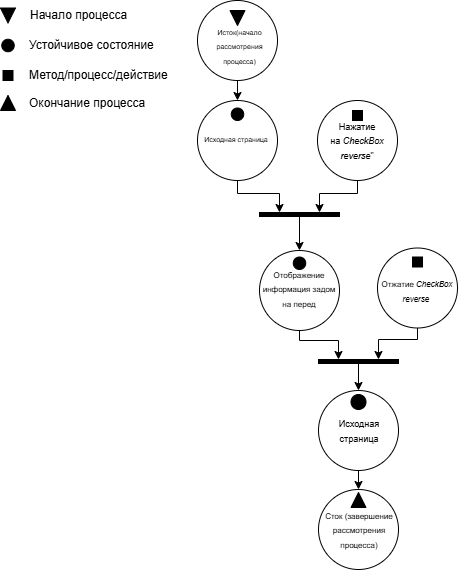

The diagram above was exported from draw.io. Its source (the exported page's mxGraphModel, read from the mxfile embedded in the PNG):
<mxGraphModel dx="1188" dy="663" grid="0" gridSize="10" guides="1" tooltips="1" connect="1" arrows="1" fold="1" page="1" pageScale="1" pageWidth="827" pageHeight="1169" math="0" shadow="0">
  <root>
    <mxCell id="0" />
    <mxCell id="1" parent="0" />
    <mxCell id="KKuJ8PKIBLGBryGxH58w-1" value="" style="ellipse;whiteSpace=wrap;html=1;aspect=fixed;" vertex="1" parent="1">
      <mxGeometry x="240" y="40" width="80" height="80" as="geometry" />
    </mxCell>
    <mxCell id="KKuJ8PKIBLGBryGxH58w-2" value="" style="ellipse;whiteSpace=wrap;html=1;aspect=fixed;" vertex="1" parent="1">
      <mxGeometry x="240" y="140" width="80" height="80" as="geometry" />
    </mxCell>
    <mxCell id="KKuJ8PKIBLGBryGxH58w-3" value="" style="ellipse;whiteSpace=wrap;html=1;aspect=fixed;" vertex="1" parent="1">
      <mxGeometry x="360" y="140" width="80" height="80" as="geometry" />
    </mxCell>
    <mxCell id="KKuJ8PKIBLGBryGxH58w-4" value="" style="ellipse;whiteSpace=wrap;html=1;aspect=fixed;" vertex="1" parent="1">
      <mxGeometry x="302" y="290" width="80" height="80" as="geometry" />
    </mxCell>
    <mxCell id="KKuJ8PKIBLGBryGxH58w-5" value="" style="whiteSpace=wrap;html=1;aspect=fixed;fillColor=#000000;" vertex="1" parent="1">
      <mxGeometry x="395" y="150" width="10" height="10" as="geometry" />
    </mxCell>
    <mxCell id="KKuJ8PKIBLGBryGxH58w-6" value="" style="ellipse;whiteSpace=wrap;html=1;aspect=fixed;fillColor=#000000;" vertex="1" parent="1">
      <mxGeometry x="273.75" y="147.5" width="12.5" height="12.5" as="geometry" />
    </mxCell>
    <mxCell id="KKuJ8PKIBLGBryGxH58w-7" value="" style="triangle;whiteSpace=wrap;html=1;rotation=90;fillColor=#000000;" vertex="1" parent="1">
      <mxGeometry x="272.5" y="50" width="15" height="15" as="geometry" />
    </mxCell>
    <mxCell id="KKuJ8PKIBLGBryGxH58w-8" value="" style="ellipse;whiteSpace=wrap;html=1;aspect=fixed;fillColor=#000000;" vertex="1" parent="1">
      <mxGeometry x="335.75" y="296.5" width="12.5" height="12.5" as="geometry" />
    </mxCell>
    <mxCell id="KKuJ8PKIBLGBryGxH58w-9" value="" style="ellipse;whiteSpace=wrap;html=1;aspect=fixed;" vertex="1" parent="1">
      <mxGeometry x="420" y="287.5" width="80" height="80" as="geometry" />
    </mxCell>
    <mxCell id="KKuJ8PKIBLGBryGxH58w-10" value="" style="ellipse;whiteSpace=wrap;html=1;aspect=fixed;" vertex="1" parent="1">
      <mxGeometry x="361" y="430" width="80" height="80" as="geometry" />
    </mxCell>
    <mxCell id="KKuJ8PKIBLGBryGxH58w-11" value="" style="ellipse;whiteSpace=wrap;html=1;aspect=fixed;" vertex="1" parent="1">
      <mxGeometry x="361" y="529" width="80" height="80" as="geometry" />
    </mxCell>
    <mxCell id="KKuJ8PKIBLGBryGxH58w-12" value="" style="ellipse;whiteSpace=wrap;html=1;aspect=fixed;fillColor=#000000;" vertex="1" parent="1">
      <mxGeometry x="393.5" y="434" width="15" height="15" as="geometry" />
    </mxCell>
    <mxCell id="KKuJ8PKIBLGBryGxH58w-13" value="" style="whiteSpace=wrap;html=1;aspect=fixed;fillColor=#000000;" vertex="1" parent="1">
      <mxGeometry x="455" y="296.5" width="10" height="10" as="geometry" />
    </mxCell>
    <mxCell id="KKuJ8PKIBLGBryGxH58w-14" value="&lt;font style=&quot;font-size: 7px;&quot;&gt;Исток(начало рассмотрения процесса)&lt;/font&gt;" style="text;html=1;align=center;verticalAlign=middle;whiteSpace=wrap;rounded=0;" vertex="1" parent="1">
      <mxGeometry x="245" y="70" width="75" height="30" as="geometry" />
    </mxCell>
    <mxCell id="KKuJ8PKIBLGBryGxH58w-15" value="&lt;font style=&quot;font-size: 7px;&quot;&gt;Исходная страница&amp;nbsp;&lt;/font&gt;" style="text;html=1;align=center;verticalAlign=middle;whiteSpace=wrap;rounded=0;" vertex="1" parent="1">
      <mxGeometry x="245" y="165" width="70" height="25" as="geometry" />
    </mxCell>
    <mxCell id="KKuJ8PKIBLGBryGxH58w-16" value="&lt;font style=&quot;font-size: 9px;&quot;&gt;Нажатие на&amp;nbsp;&lt;i style=&quot;&quot;&gt;&lt;span style=&quot;line-height: 10.5px;&quot; lang=&quot;EN-US&quot;&gt;CheckBox reverse&lt;/span&gt;&lt;/i&gt;&quot;&lt;/font&gt;" style="text;html=1;align=center;verticalAlign=middle;whiteSpace=wrap;rounded=0;" vertex="1" parent="1">
      <mxGeometry x="365" y="165" width="70" height="30" as="geometry" />
    </mxCell>
    <mxCell id="KKuJ8PKIBLGBryGxH58w-17" value="&lt;font style=&quot;font-size: 8px;&quot;&gt;&lt;font style=&quot;&quot;&gt;Отображение информация задом на перед&lt;/font&gt;&lt;/font&gt;" style="text;html=1;align=center;verticalAlign=middle;whiteSpace=wrap;rounded=0;" vertex="1" parent="1">
      <mxGeometry x="302" y="312.5" width="80" height="30" as="geometry" />
    </mxCell>
    <mxCell id="KKuJ8PKIBLGBryGxH58w-18" value="&lt;font style=&quot;font-size: 8px;&quot;&gt;Отжатие&amp;nbsp;&lt;i style=&quot;&quot;&gt;&lt;span style=&quot;line-height: 10.5px;&quot; lang=&quot;EN-US&quot;&gt;CheckBox reverse&lt;/span&gt;&lt;/i&gt;&amp;nbsp;&lt;/font&gt;" style="text;html=1;align=center;verticalAlign=middle;whiteSpace=wrap;rounded=0;" vertex="1" parent="1">
      <mxGeometry x="423" y="315" width="74" height="30" as="geometry" />
    </mxCell>
    <mxCell id="KKuJ8PKIBLGBryGxH58w-19" value="&lt;font style=&quot;font-size: 9px;&quot;&gt;Исходная страница&lt;/font&gt;" style="text;html=1;align=center;verticalAlign=middle;whiteSpace=wrap;rounded=0;" vertex="1" parent="1">
      <mxGeometry x="366" y="455" width="72" height="30" as="geometry" />
    </mxCell>
    <mxCell id="KKuJ8PKIBLGBryGxH58w-20" value="" style="triangle;whiteSpace=wrap;html=1;rotation=-90;fillColor=#000000;" vertex="1" parent="1">
      <mxGeometry x="393.5" y="532" width="15" height="15" as="geometry" />
    </mxCell>
    <mxCell id="KKuJ8PKIBLGBryGxH58w-21" value="&lt;font style=&quot;font-size: 8px;&quot;&gt;Сток (завершение рассмотрения процесса)&lt;/font&gt;" style="text;html=1;align=center;verticalAlign=middle;whiteSpace=wrap;rounded=0;" vertex="1" parent="1">
      <mxGeometry x="366" y="554" width="72" height="30" as="geometry" />
    </mxCell>
    <mxCell id="KKuJ8PKIBLGBryGxH58w-22" value="" style="endArrow=classic;html=1;rounded=0;exitX=0.5;exitY=1;exitDx=0;exitDy=0;entryX=0.5;entryY=0;entryDx=0;entryDy=0;" edge="1" parent="1" source="KKuJ8PKIBLGBryGxH58w-1" target="KKuJ8PKIBLGBryGxH58w-2">
      <mxGeometry width="50" height="50" relative="1" as="geometry">
        <mxPoint x="192" y="369" as="sourcePoint" />
        <mxPoint x="242" y="319" as="targetPoint" />
      </mxGeometry>
    </mxCell>
    <mxCell id="KKuJ8PKIBLGBryGxH58w-23" value="" style="endArrow=classic;html=1;rounded=0;exitX=0.5;exitY=1;exitDx=0;exitDy=0;entryX=0.75;entryY=0;entryDx=0;entryDy=0;" edge="1" parent="1" source="KKuJ8PKIBLGBryGxH58w-3" target="KKuJ8PKIBLGBryGxH58w-24">
      <mxGeometry width="50" height="50" relative="1" as="geometry">
        <mxPoint x="184" y="284" as="sourcePoint" />
        <mxPoint x="380" y="257" as="targetPoint" />
        <Array as="points">
          <mxPoint x="400" y="233" />
          <mxPoint x="362" y="233" />
        </Array>
      </mxGeometry>
    </mxCell>
    <mxCell id="KKuJ8PKIBLGBryGxH58w-24" value="" style="rounded=0;whiteSpace=wrap;html=1;fillColor=#000000;" vertex="1" parent="1">
      <mxGeometry x="302" y="252" width="80" height="4" as="geometry" />
    </mxCell>
    <mxCell id="KKuJ8PKIBLGBryGxH58w-25" value="" style="endArrow=classic;html=1;rounded=0;exitX=0.5;exitY=1;exitDx=0;exitDy=0;entryX=0.25;entryY=0;entryDx=0;entryDy=0;" edge="1" parent="1" source="KKuJ8PKIBLGBryGxH58w-2" target="KKuJ8PKIBLGBryGxH58w-24">
      <mxGeometry width="50" height="50" relative="1" as="geometry">
        <mxPoint x="256" y="289" as="sourcePoint" />
        <mxPoint x="306" y="239" as="targetPoint" />
        <Array as="points">
          <mxPoint x="280" y="233" />
          <mxPoint x="322" y="233" />
        </Array>
      </mxGeometry>
    </mxCell>
    <mxCell id="KKuJ8PKIBLGBryGxH58w-26" value="" style="endArrow=classic;html=1;rounded=0;exitX=0.5;exitY=1;exitDx=0;exitDy=0;entryX=0.5;entryY=0;entryDx=0;entryDy=0;" edge="1" parent="1" source="KKuJ8PKIBLGBryGxH58w-24" target="KKuJ8PKIBLGBryGxH58w-4">
      <mxGeometry width="50" height="50" relative="1" as="geometry">
        <mxPoint x="250" y="354" as="sourcePoint" />
        <mxPoint x="300" y="304" as="targetPoint" />
      </mxGeometry>
    </mxCell>
    <mxCell id="KKuJ8PKIBLGBryGxH58w-27" value="" style="rounded=0;whiteSpace=wrap;html=1;fillColor=#000000;" vertex="1" parent="1">
      <mxGeometry x="361" y="399" width="80" height="4" as="geometry" />
    </mxCell>
    <mxCell id="KKuJ8PKIBLGBryGxH58w-28" value="" style="endArrow=classic;html=1;rounded=0;exitX=0.5;exitY=1;exitDx=0;exitDy=0;entryX=0.25;entryY=0;entryDx=0;entryDy=0;" edge="1" parent="1" source="KKuJ8PKIBLGBryGxH58w-4" target="KKuJ8PKIBLGBryGxH58w-27">
      <mxGeometry width="50" height="50" relative="1" as="geometry">
        <mxPoint x="250" y="350" as="sourcePoint" />
        <mxPoint x="300" y="300" as="targetPoint" />
        <Array as="points">
          <mxPoint x="342" y="380" />
          <mxPoint x="381" y="380" />
        </Array>
      </mxGeometry>
    </mxCell>
    <mxCell id="KKuJ8PKIBLGBryGxH58w-29" value="" style="endArrow=classic;html=1;rounded=0;entryX=0.75;entryY=0;entryDx=0;entryDy=0;exitX=0.5;exitY=1;exitDx=0;exitDy=0;" edge="1" parent="1" source="KKuJ8PKIBLGBryGxH58w-9" target="KKuJ8PKIBLGBryGxH58w-27">
      <mxGeometry width="50" height="50" relative="1" as="geometry">
        <mxPoint x="378" y="407" as="sourcePoint" />
        <mxPoint x="428" y="357" as="targetPoint" />
        <Array as="points">
          <mxPoint x="460" y="379" />
          <mxPoint x="421" y="379" />
        </Array>
      </mxGeometry>
    </mxCell>
    <mxCell id="KKuJ8PKIBLGBryGxH58w-30" value="" style="endArrow=classic;html=1;rounded=0;exitX=0.5;exitY=1;exitDx=0;exitDy=0;entryX=0.5;entryY=0;entryDx=0;entryDy=0;" edge="1" parent="1" source="KKuJ8PKIBLGBryGxH58w-27" target="KKuJ8PKIBLGBryGxH58w-10">
      <mxGeometry width="50" height="50" relative="1" as="geometry">
        <mxPoint x="329" y="423" as="sourcePoint" />
        <mxPoint x="379" y="373" as="targetPoint" />
      </mxGeometry>
    </mxCell>
    <mxCell id="KKuJ8PKIBLGBryGxH58w-31" value="" style="endArrow=classic;html=1;rounded=0;exitX=0.5;exitY=1;exitDx=0;exitDy=0;entryX=0.5;entryY=0;entryDx=0;entryDy=0;" edge="1" parent="1" source="KKuJ8PKIBLGBryGxH58w-10" target="KKuJ8PKIBLGBryGxH58w-11">
      <mxGeometry width="50" height="50" relative="1" as="geometry">
        <mxPoint x="329" y="523" as="sourcePoint" />
        <mxPoint x="379" y="473" as="targetPoint" />
      </mxGeometry>
    </mxCell>
    <mxCell id="KKuJ8PKIBLGBryGxH58w-32" value="" style="triangle;whiteSpace=wrap;html=1;rotation=90;fillColor=#000000;" vertex="1" parent="1">
      <mxGeometry x="43" y="47.5" width="15" height="15" as="geometry" />
    </mxCell>
    <mxCell id="KKuJ8PKIBLGBryGxH58w-33" value="" style="ellipse;whiteSpace=wrap;html=1;aspect=fixed;fillColor=#000000;" vertex="1" parent="1">
      <mxGeometry x="44.25" y="78.75" width="12.5" height="12.5" as="geometry" />
    </mxCell>
    <mxCell id="KKuJ8PKIBLGBryGxH58w-34" value="" style="whiteSpace=wrap;html=1;aspect=fixed;fillColor=#000000;" vertex="1" parent="1">
      <mxGeometry x="45.5" y="110" width="10" height="10" as="geometry" />
    </mxCell>
    <mxCell id="KKuJ8PKIBLGBryGxH58w-35" value="" style="triangle;whiteSpace=wrap;html=1;rotation=-90;fillColor=#000000;" vertex="1" parent="1">
      <mxGeometry x="43" y="135" width="15" height="15" as="geometry" />
    </mxCell>
    <mxCell id="KKuJ8PKIBLGBryGxH58w-36" value="Устойчивое состояние" style="text;html=1;align=left;verticalAlign=middle;whiteSpace=wrap;rounded=0;" vertex="1" parent="1">
      <mxGeometry x="70" y="70" width="153.5" height="30" as="geometry" />
    </mxCell>
    <mxCell id="KKuJ8PKIBLGBryGxH58w-37" value="Начало процесса" style="text;html=1;align=left;verticalAlign=middle;whiteSpace=wrap;rounded=0;" vertex="1" parent="1">
      <mxGeometry x="71.25" y="40" width="115" height="30" as="geometry" />
    </mxCell>
    <mxCell id="KKuJ8PKIBLGBryGxH58w-38" value="Метод/процесс/действие" style="text;html=1;align=left;verticalAlign=middle;whiteSpace=wrap;rounded=0;" vertex="1" parent="1">
      <mxGeometry x="70" y="100" width="160" height="30" as="geometry" />
    </mxCell>
    <mxCell id="KKuJ8PKIBLGBryGxH58w-39" value="Окончание процесса" style="text;html=1;align=left;verticalAlign=middle;whiteSpace=wrap;rounded=0;" vertex="1" parent="1">
      <mxGeometry x="70" y="127.5" width="148.75" height="30" as="geometry" />
    </mxCell>
  </root>
</mxGraphModel>